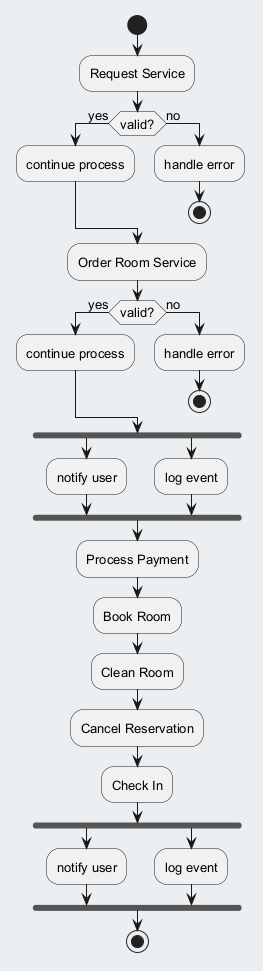

The diagram above was rendered by PlantUML. Its source (embedded in the PNG):
@startuml
skinparam backgroundColor #ECEFF1
skinparam classBackgroundColor #FFFFFF
skinparam classBorderColor #455A64
skinparam defaultFontSize 13
start
:Request Service;
if (valid?) then (yes)
:continue process;
else (no)
:handle error;
stop
endif
:Order Room Service;
if (valid?) then (yes)
:continue process;
else (no)
:handle error;
stop
endif
fork
:notify user;
fork again
:log event;
end fork
:Process Payment;
:Book Room;
:Clean Room;
:Cancel Reservation;
:Check In;
fork
:notify user;
fork again
:log event;
end fork
stop
@enduml